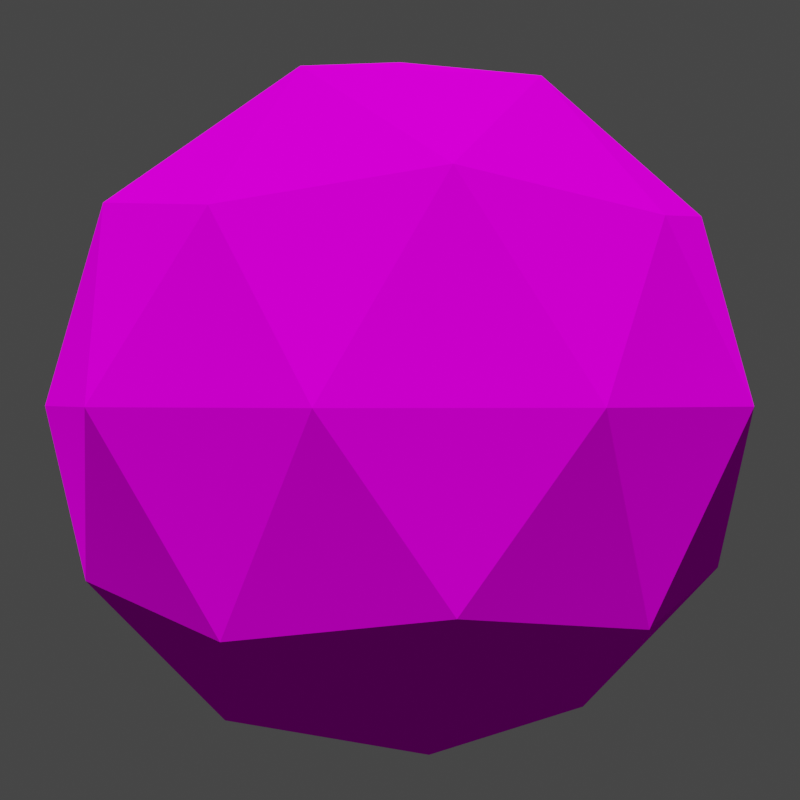 # Source: icosphere.blend  (saved by Blender 2.83.19; exported with 4.5.12 LTS)
import bpy
from mathutils import Matrix  # noqa: F401  (used for matrix-valued properties, if any)

bpy.ops.wm.read_factory_settings(use_empty=True)
scene = bpy.context.scene
scene.name = 'Scene'

# ---- collections
col_collection = bpy.data.collections.new('Collection'); scene.collection.children.link(col_collection)

# ---- images (referenced by path relative to the original .blend; pixels are not part of the script)
import os
ASSET_DIR = os.environ.get("B2B_ASSET_DIR", "")  # directory of the original .blend (textures are referenced by path, not embedded)
HERE = os.path.dirname(os.path.abspath(__file__))  # packed textures are extracted next to this script under _unpacked/

def load_image(name, relpath, width, height, colorspace="sRGB"):
    """Load a texture the original file referenced (path relative to the .blend, or extracted next to this script)."""
    p = next((c for c in (os.path.join(HERE, relpath), os.path.join(ASSET_DIR, relpath)) if relpath and os.path.exists(c)), "")
    if p:
        img = bpy.data.images.load(p, check_existing=True)
        img.name = name
    else:  # same state as the original file: an image datablock whose file is absent (Cycles renders it pink)
        img = bpy.data.images.new(name, width, height)
        img.source = "FILE"
        img.filepath = "//" + (relpath or name)
    img.colorspace_settings.name = colorspace
    return img
img_texture = load_image('texture', 'fundraising_sources.png', 1024, 1024, 'sRGB')

# ---- materials (node trees are filled in below, after node groups)
mat_material_001 = bpy.data.materials.new('Material.001')
mat_material_001.use_transparent_shadow = False

# ---- material node trees
mat_material_001.use_nodes = True; mat_material_001.node_tree.nodes.clear()
_N = mat_material_001.node_tree.nodes; _L = mat_material_001.node_tree.links
n0 = _N.new('ShaderNodeOutputMaterial'); n0.name = 'Material Output'; n0.location = (300, 300)
n1 = _N.new('ShaderNodeBsdfDiffuse'); n1.name = 'Diffuse BSDF'; n1.location = (10, 300)
n1.inputs[1].default_value = 0.5
n2 = _N.new('ShaderNodeTexImage'); n2.name = 'Image Texture'; n2.location = (-280, 280)
n2.image = img_texture
_L.new(n1.outputs[0], n0.inputs[0])
_L.new(n2.outputs[0], n1.inputs[0])
n0.is_active_output = True

# ---- world
world_world = bpy.data.worlds.new('World'); scene.world = world_world
world_world.use_nodes = True; world_world.node_tree.nodes.clear()
_N = world_world.node_tree.nodes; _L = world_world.node_tree.links
n0 = _N.new('ShaderNodeOutputWorld'); n0.name = 'World Output'; n0.location = (300, 300)
n1 = _N.new('ShaderNodeBackground'); n1.name = 'Background'; n1.location = (10, 300)
n1.inputs[0].default_value = (0.05088, 0.05088, 0.05088, 0.0)
_L.new(n1.outputs[0], n0.inputs[0])
n0.is_active_output = True
world_world.color = (0.05088, 0.05088, 0.05088)
world_world.use_sun_shadow = False
world_world.sun_shadow_jitter_overblur = 0.0

# ---- cameras
cam_camera = bpy.data.cameras.new('Camera')
cam_camera.clip_end = 100.0
cam_camera.ortho_scale = 7.314

# ---- lights
light_sun = bpy.data.lights.new('Sun', 'SUN')
light_sun.transmission_factor = 0.0
light_sun.angle = 0.1745
light_sun.energy = 4.0
light_sun.shadow_soft_size = 0.125

# ---- meshes
me_icosphere = bpy.data.meshes.new('Icosphere')
me_icosphere.from_pydata([(0.0, 0.0, -1.0), (0.7236, -0.5257, -0.4472), (-0.2764, -0.8506, -0.4472), (-0.8944, 0.0, -0.4472), (-0.2764, 0.8506, -0.4472), (0.7236, 0.5257, -0.4472), (0.2764, -0.8506, 0.4472), (-0.7236, -0.5257, 0.4472), (-0.7236, 0.5257, 0.4472), (0.2764, 0.8506, 0.4472), (0.8944, 0.0, 0.4472), (0.0, 0.0, 1.0), (-0.1625, -0.5, -0.8507), (0.4253, -0.309, -0.8507), (0.2629, -0.809, -0.5257), (0.8506, 0.0, -0.5257), (0.4253, 0.309, -0.8507), (-0.5257, 0.0, -0.8507), (-0.6882, -0.5, -0.5257), (-0.1625, 0.5, -0.8507), (-0.6882, 0.5, -0.5257), (0.2629, 0.809, -0.5257), (0.9511, -0.309, 0.0), (0.9511, 0.309, 0.0), (0.0, -1.0, 0.0), (0.5878, -0.809, 0.0), (-0.9511, -0.309, 0.0), (-0.5878, -0.809, 0.0), (-0.5878, 0.809, 0.0), (-0.9511, 0.309, 0.0), (0.5878, 0.809, 0.0), (0.0, 1.0, 0.0), (0.6882, -0.5, 0.5257), (-0.2629, -0.809, 0.5257), (-0.8506, 0.0, 0.5257), (-0.2629, 0.809, 0.5257), (0.6882, 0.5, 0.5257), (0.1625, -0.5, 0.8507), (0.5257, 0.0, 0.8507), (-0.4253, -0.309, 0.8507), (-0.4253, 0.309, 0.8507), (0.1625, 0.5, 0.8507)], [], [(0, 13, 12), (1, 13, 15), (0, 12, 17), (0, 17, 19), (0, 19, 16), (1, 15, 22), (2, 14, 24), (3, 18, 26), (4, 20, 28), (5, 21, 30), (1, 22, 25), (2, 24, 27), (3, 26, 29), (4, 28, 31), (5, 30, 23), (6, 32, 37), (7, 33, 39), (8, 34, 40), (9, 35, 41), (10, 36, 38), (38, 41, 11), (38, 36, 41), (36, 9, 41), (41, 40, 11), (41, 35, 40), (35, 8, 40), (40, 39, 11), (40, 34, 39), (34, 7, 39), (39, 37, 11), (39, 33, 37), (33, 6, 37), (37, 38, 11), (37, 32, 38), (32, 10, 38), (23, 36, 10), (23, 30, 36), (30, 9, 36), (31, 35, 9), (31, 28, 35), (28, 8, 35), (29, 34, 8), (29, 26, 34), (26, 7, 34), (27, 33, 7), (27, 24, 33), (24, 6, 33), (25, 32, 6), (25, 22, 32), (22, 10, 32), (30, 31, 9), (30, 21, 31), (21, 4, 31), (28, 29, 8), (28, 20, 29), (20, 3, 29), (26, 27, 7), (26, 18, 27), (18, 2, 27), (24, 25, 6), (24, 14, 25), (14, 1, 25), (22, 23, 10), (22, 15, 23), (15, 5, 23), (16, 21, 5), (16, 19, 21), (19, 4, 21), (19, 20, 4), (19, 17, 20), (17, 3, 20), (17, 18, 3), (17, 12, 18), (12, 2, 18), (15, 16, 5), (15, 13, 16), (13, 0, 16), (12, 14, 2), (12, 13, 14), (13, 1, 14)])
_uv = me_icosphere.uv_layers.new(name='UVMap')
_uv.uv.foreach_set('vector', [-0.02, 0.005868, 0.05188, 0.1696, -0.09505, 0.1688, 0.1238, 0.3334, 0.1988, 0.1704, 0.2707, 0.3342, 1.155, 0.01211, 1.227, 0.1759, 1.08, 0.1751, 0.8616, 0.01055, 0.9335, 0.1743, 0.7866, 0.1735, 0.5677, 0.00899, 0.6396, 0.1727, 0.4927, 0.172, 0.1238, 0.3334, 0.2707, 0.3342, 0.1956, 0.4971, -0.1701, 0.3318, -0.02318, 0.3326, -0.09823, 0.4956, 1.005, 0.3381, 1.152, 0.3388, 1.077, 0.5018, 0.7115, 0.3365, 0.8584, 0.3373, 0.7834, 0.5002, 0.4176, 0.3349, 0.5646, 0.3357, 0.4895, 0.4987, 0.1238, 0.3334, 0.1956, 0.4971, 0.0487, 0.4963, -0.1701, 0.3318, -0.09823, 0.4956, -0.2452, 0.4948, 1.005, 0.3381, 1.077, 0.5018, 0.9303, 0.501, 0.7115, 0.3365, 0.7834, 0.5002, 0.6364, 0.4995, 0.4176, 0.3349, 0.4895, 0.4987, 0.3426, 0.4979, -0.02636, 0.6593, 0.1206, 0.6601, 0.04552, 0.8231, -0.3202, 0.6577, -0.1733, 0.6585, -0.2483, 0.8215, 0.8553, 0.664, 1.002, 0.6648, 0.9271, 0.8277, 0.5614, 0.6624, 0.7083, 0.6632, 0.6333, 0.8262, 0.2675, 0.6609, 0.4144, 0.6617, 0.3394, 0.8246, 0.3394, 0.8246, 0.4863, 0.8254, 0.4113, 0.9884, 0.3394, 0.8246, 0.4144, 0.6617, 0.4863, 0.8254, 0.4144, 0.6617, 0.5614, 0.6624, 0.4863, 0.8254, 0.6333, 0.8262, 0.7802, 0.827, 0.7051, 0.9899, 0.6333, 0.8262, 0.7083, 0.6632, 0.7802, 0.827, 0.7083, 0.6632, 0.8553, 0.664, 0.7802, 0.827, 0.9271, 0.8277, 1.074, 0.8285, 0.999, 0.9915, 0.9271, 0.8277, 1.002, 0.6648, 1.074, 0.8285, 1.002, 0.6648, 1.149, 0.6656, 1.074, 0.8285, -0.2483, 0.8215, -0.1014, 0.8223, -0.1765, 0.9853, -0.2483, 0.8215, -0.1733, 0.6585, -0.1014, 0.8223, -0.1733, 0.6585, -0.02636, 0.6593, -0.1014, 0.8223, 0.04552, 0.8231, 0.1925, 0.8238, 0.1174, 0.9868, 0.04552, 0.8231, 0.1206, 0.6601, 0.1925, 0.8238, 0.1206, 0.6601, 0.2675, 0.6609, 0.1925, 0.8238, 0.3426, 0.4979, 0.4144, 0.6617, 0.2675, 0.6609, 0.3426, 0.4979, 0.4895, 0.4987, 0.4144, 0.6617, 0.4895, 0.4987, 0.5614, 0.6624, 0.4144, 0.6617, 0.6364, 0.4995, 0.7083, 0.6632, 0.5614, 0.6624, 0.6364, 0.4995, 0.7834, 0.5002, 0.7083, 0.6632, 0.7834, 0.5002, 0.8553, 0.664, 0.7083, 0.6632, 0.9303, 0.501, 1.002, 0.6648, 0.8553, 0.664, 0.9303, 0.501, 1.077, 0.5018, 1.002, 0.6648, 1.077, 0.5018, 1.149, 0.6656, 1.002, 0.6648, -0.2452, 0.4948, -0.1733, 0.6585, -0.3202, 0.6577, -0.2452, 0.4948, -0.09823, 0.4956, -0.1733, 0.6585, -0.09823, 0.4956, -0.02636, 0.6593, -0.1733, 0.6585, 0.0487, 0.4963, 0.1206, 0.6601, -0.02636, 0.6593, 0.0487, 0.4963, 0.1956, 0.4971, 0.1206, 0.6601, 0.1956, 0.4971, 0.2675, 0.6609, 0.1206, 0.6601, 0.4895, 0.4987, 0.6364, 0.4995, 0.5614, 0.6624, 0.4895, 0.4987, 0.5646, 0.3357, 0.6364, 0.4995, 0.5646, 0.3357, 0.7115, 0.3365, 0.6364, 0.4995, 0.7834, 0.5002, 0.9303, 0.501, 0.8553, 0.664, 0.7834, 0.5002, 0.8584, 0.3373, 0.9303, 0.501, 0.8584, 0.3373, 1.005, 0.3381, 0.9303, 0.501, 1.077, 0.5018, 1.224, 0.5026, 1.149, 0.6656, 1.077, 0.5018, 1.152, 0.3388, 1.224, 0.5026, 1.152, 0.3388, 1.299, 0.3396, 1.224, 0.5026, -0.09823, 0.4956, 0.0487, 0.4963, -0.02636, 0.6593, -0.09823, 0.4956, -0.02318, 0.3326, 0.0487, 0.4963, -0.02318, 0.3326, 0.1238, 0.3334, 0.0487, 0.4963, 0.1956, 0.4971, 0.3426, 0.4979, 0.2675, 0.6609, 0.1956, 0.4971, 0.2707, 0.3342, 0.3426, 0.4979, 0.2707, 0.3342, 0.4176, 0.3349, 0.3426, 0.4979, 0.4927, 0.172, 0.5646, 0.3357, 0.4176, 0.3349, 0.4927, 0.172, 0.6396, 0.1727, 0.5646, 0.3357, 0.6396, 0.1727, 0.7115, 0.3365, 0.5646, 0.3357, 0.7866, 0.1735, 0.8584, 0.3373, 0.7115, 0.3365, 0.7866, 0.1735, 0.9335, 0.1743, 0.8584, 0.3373, 0.9335, 0.1743, 1.005, 0.3381, 0.8584, 0.3373, 1.08, 0.1751, 1.152, 0.3388, 1.005, 0.3381, 1.08, 0.1751, 1.227, 0.1759, 1.152, 0.3388, 1.227, 0.1759, 1.299, 0.3396, 1.152, 0.3388, 0.2707, 0.3342, 0.3457, 0.1712, 0.4176, 0.3349, 0.2707, 0.3342, 0.1988, 0.1704, 0.3457, 0.1712, 0.1988, 0.1704, 0.2739, 0.007429, 0.3457, 0.1712, -0.09505, 0.1688, -0.02318, 0.3326, -0.1701, 0.3318, -0.09505, 0.1688, 0.05188, 0.1696, -0.02318, 0.3326, 0.05188, 0.1696, 0.1238, 0.3334, -0.02318, 0.3326])
me_icosphere.materials.append(mat_material_001)
me_icosphere.use_remesh_fix_poles = True
me_icosphere.use_remesh_preserve_attributes = False
me_icosphere.use_mirror_vertex_groups = False
me_icosphere.update()

# ---- objects
ob_camera = bpy.data.objects.new('Camera', cam_camera)
ob_sun = bpy.data.objects.new('Sun', light_sun)
ob_icosphere = bpy.data.objects.new('Icosphere', me_icosphere)

# ---- transforms, parenting, visibility, modifiers, constraints
ob_camera.location = (0.0, -3.236, 0.2808)
ob_camera.rotation_euler = (1.571, -0.0, 0.0)
ob_camera.scale = (1.0, 1.0, 1.0)
ob_camera.lock_rotations_4d = False
ob_camera.empty_display_type = 'ARROWS'
ob_camera.color = (0.0, 0.0, 0.0, 0.0)
ob_camera.display_type = 'WIRE'
ob_camera.lineart.crease_threshold = 0.0
ob_sun.location = (-0.2991, -5.419, 6.122)
ob_sun.rotation_euler = (0.5923, -0.0, -0.08875)
ob_sun.lineart.crease_threshold = 0.0
ob_icosphere.location = (0.0, 0.0, 0.2649)
ob_icosphere.rotation_euler = (0.0, 0.0, -2.064)
ob_icosphere.lineart.crease_threshold = 0.0

# ---- collection membership
col_collection.objects.link(ob_camera)
col_collection.objects.link(ob_sun)
col_collection.objects.link(ob_icosphere)

# ---- scene / render settings (as saved in the file)
scene.camera = ob_camera
scene.frame_start = 1; scene.frame_end = 250; scene.frame_set(1)
scene.render.engine = 'BLENDER_EEVEE_NEXT'
scene.render.resolution_x = 1080
scene.render.film_transparent = True
scene.cycles.use_denoising = False
scene.cycles.samples = 128
scene.cycles.sampling_pattern = 'TABULATED_SOBOL'
scene.cycles.use_adaptive_sampling = False
scene.cycles.use_light_tree = False
scene.eevee.taa_samples = 4
scene.eevee.taa_render_samples = 4
scene.eevee.use_taa_reprojection = False
scene.view_settings.view_transform = 'Filmic'
bpy.context.view_layer.update()
